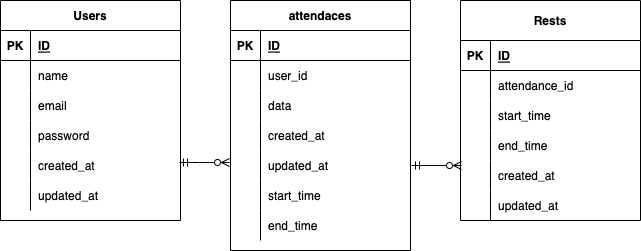

The diagram above was exported from draw.io. Its source (the exported page's mxGraphModel, read from the mxfile embedded in the PNG):
<mxGraphModel dx="516" dy="520" grid="1" gridSize="10" guides="1" tooltips="1" connect="1" arrows="1" fold="1" page="1" pageScale="1" pageWidth="827" pageHeight="1169" math="0" shadow="0">
  <root>
    <mxCell id="0" />
    <mxCell id="1" parent="0" />
    <mxCell id="2" value="Users" style="shape=table;startSize=30;container=1;collapsible=1;childLayout=tableLayout;fixedRows=1;rowLines=0;fontStyle=1;align=center;resizeLast=1;" parent="1" vertex="1">
      <mxGeometry x="10" y="100" width="180" height="220" as="geometry" />
    </mxCell>
    <mxCell id="3" value="" style="shape=partialRectangle;collapsible=0;dropTarget=0;pointerEvents=0;fillColor=none;top=0;left=0;bottom=1;right=0;points=[[0,0.5],[1,0.5]];portConstraint=eastwest;" parent="2" vertex="1">
      <mxGeometry y="30" width="180" height="30" as="geometry" />
    </mxCell>
    <mxCell id="4" value="PK" style="shape=partialRectangle;connectable=0;fillColor=none;top=0;left=0;bottom=0;right=0;fontStyle=1;overflow=hidden;" parent="3" vertex="1">
      <mxGeometry width="30" height="30" as="geometry">
        <mxRectangle width="30" height="30" as="alternateBounds" />
      </mxGeometry>
    </mxCell>
    <mxCell id="5" value="ID" style="shape=partialRectangle;connectable=0;fillColor=none;top=0;left=0;bottom=0;right=0;align=left;spacingLeft=6;fontStyle=5;overflow=hidden;" parent="3" vertex="1">
      <mxGeometry x="30" width="150" height="30" as="geometry">
        <mxRectangle width="150" height="30" as="alternateBounds" />
      </mxGeometry>
    </mxCell>
    <mxCell id="6" value="" style="shape=partialRectangle;collapsible=0;dropTarget=0;pointerEvents=0;fillColor=none;top=0;left=0;bottom=0;right=0;points=[[0,0.5],[1,0.5]];portConstraint=eastwest;" parent="2" vertex="1">
      <mxGeometry y="60" width="180" height="30" as="geometry" />
    </mxCell>
    <mxCell id="7" value="" style="shape=partialRectangle;connectable=0;fillColor=none;top=0;left=0;bottom=0;right=0;editable=1;overflow=hidden;" parent="6" vertex="1">
      <mxGeometry width="30" height="30" as="geometry">
        <mxRectangle width="30" height="30" as="alternateBounds" />
      </mxGeometry>
    </mxCell>
    <mxCell id="8" value="name" style="shape=partialRectangle;connectable=0;fillColor=none;top=0;left=0;bottom=0;right=0;align=left;spacingLeft=6;overflow=hidden;" parent="6" vertex="1">
      <mxGeometry x="30" width="150" height="30" as="geometry">
        <mxRectangle width="150" height="30" as="alternateBounds" />
      </mxGeometry>
    </mxCell>
    <mxCell id="9" value="" style="shape=partialRectangle;collapsible=0;dropTarget=0;pointerEvents=0;fillColor=none;top=0;left=0;bottom=0;right=0;points=[[0,0.5],[1,0.5]];portConstraint=eastwest;" parent="2" vertex="1">
      <mxGeometry y="90" width="180" height="30" as="geometry" />
    </mxCell>
    <mxCell id="10" value="" style="shape=partialRectangle;connectable=0;fillColor=none;top=0;left=0;bottom=0;right=0;editable=1;overflow=hidden;" parent="9" vertex="1">
      <mxGeometry width="30" height="30" as="geometry">
        <mxRectangle width="30" height="30" as="alternateBounds" />
      </mxGeometry>
    </mxCell>
    <mxCell id="11" value="email" style="shape=partialRectangle;connectable=0;fillColor=none;top=0;left=0;bottom=0;right=0;align=left;spacingLeft=6;overflow=hidden;" parent="9" vertex="1">
      <mxGeometry x="30" width="150" height="30" as="geometry">
        <mxRectangle width="150" height="30" as="alternateBounds" />
      </mxGeometry>
    </mxCell>
    <mxCell id="12" value="" style="shape=partialRectangle;collapsible=0;dropTarget=0;pointerEvents=0;fillColor=none;top=0;left=0;bottom=0;right=0;points=[[0,0.5],[1,0.5]];portConstraint=eastwest;" parent="2" vertex="1">
      <mxGeometry y="120" width="180" height="30" as="geometry" />
    </mxCell>
    <mxCell id="13" value="" style="shape=partialRectangle;connectable=0;fillColor=none;top=0;left=0;bottom=0;right=0;editable=1;overflow=hidden;" parent="12" vertex="1">
      <mxGeometry width="30" height="30" as="geometry">
        <mxRectangle width="30" height="30" as="alternateBounds" />
      </mxGeometry>
    </mxCell>
    <mxCell id="14" value="password" style="shape=partialRectangle;connectable=0;fillColor=none;top=0;left=0;bottom=0;right=0;align=left;spacingLeft=6;overflow=hidden;" parent="12" vertex="1">
      <mxGeometry x="30" width="150" height="30" as="geometry">
        <mxRectangle width="150" height="30" as="alternateBounds" />
      </mxGeometry>
    </mxCell>
    <mxCell id="16" value="" style="shape=partialRectangle;collapsible=0;dropTarget=0;pointerEvents=0;fillColor=none;top=0;left=0;bottom=0;right=0;points=[[0,0.5],[1,0.5]];portConstraint=eastwest;" parent="2" vertex="1">
      <mxGeometry y="150" width="180" height="30" as="geometry" />
    </mxCell>
    <mxCell id="17" value="" style="shape=partialRectangle;connectable=0;fillColor=none;top=0;left=0;bottom=0;right=0;editable=1;overflow=hidden;" parent="16" vertex="1">
      <mxGeometry width="30" height="30" as="geometry">
        <mxRectangle width="30" height="30" as="alternateBounds" />
      </mxGeometry>
    </mxCell>
    <mxCell id="18" value="created_at" style="shape=partialRectangle;connectable=0;fillColor=none;top=0;left=0;bottom=0;right=0;align=left;spacingLeft=6;overflow=hidden;" parent="16" vertex="1">
      <mxGeometry x="30" width="150" height="30" as="geometry">
        <mxRectangle width="150" height="30" as="alternateBounds" />
      </mxGeometry>
    </mxCell>
    <mxCell id="20" value="" style="shape=partialRectangle;collapsible=0;dropTarget=0;pointerEvents=0;fillColor=none;top=0;left=0;bottom=0;right=0;points=[[0,0.5],[1,0.5]];portConstraint=eastwest;" parent="2" vertex="1">
      <mxGeometry y="180" width="180" height="30" as="geometry" />
    </mxCell>
    <mxCell id="21" value="" style="shape=partialRectangle;connectable=0;fillColor=none;top=0;left=0;bottom=0;right=0;editable=1;overflow=hidden;" parent="20" vertex="1">
      <mxGeometry width="30" height="30" as="geometry">
        <mxRectangle width="30" height="30" as="alternateBounds" />
      </mxGeometry>
    </mxCell>
    <mxCell id="22" value="updated_at" style="shape=partialRectangle;connectable=0;fillColor=none;top=0;left=0;bottom=0;right=0;align=left;spacingLeft=6;overflow=hidden;" parent="20" vertex="1">
      <mxGeometry x="30" width="150" height="30" as="geometry">
        <mxRectangle width="150" height="30" as="alternateBounds" />
      </mxGeometry>
    </mxCell>
    <mxCell id="23" value="attendaces" style="shape=table;startSize=30;container=1;collapsible=1;childLayout=tableLayout;fixedRows=1;rowLines=0;fontStyle=1;align=center;resizeLast=1;" parent="1" vertex="1">
      <mxGeometry x="240" y="100" width="180" height="250" as="geometry" />
    </mxCell>
    <mxCell id="24" value="" style="shape=partialRectangle;collapsible=0;dropTarget=0;pointerEvents=0;fillColor=none;top=0;left=0;bottom=1;right=0;points=[[0,0.5],[1,0.5]];portConstraint=eastwest;" parent="23" vertex="1">
      <mxGeometry y="30" width="180" height="30" as="geometry" />
    </mxCell>
    <mxCell id="25" value="PK" style="shape=partialRectangle;connectable=0;fillColor=none;top=0;left=0;bottom=0;right=0;fontStyle=1;overflow=hidden;" parent="24" vertex="1">
      <mxGeometry width="30" height="30" as="geometry">
        <mxRectangle width="30" height="30" as="alternateBounds" />
      </mxGeometry>
    </mxCell>
    <mxCell id="26" value="ID" style="shape=partialRectangle;connectable=0;fillColor=none;top=0;left=0;bottom=0;right=0;align=left;spacingLeft=6;fontStyle=5;overflow=hidden;" parent="24" vertex="1">
      <mxGeometry x="30" width="150" height="30" as="geometry">
        <mxRectangle width="150" height="30" as="alternateBounds" />
      </mxGeometry>
    </mxCell>
    <mxCell id="27" value="" style="shape=partialRectangle;collapsible=0;dropTarget=0;pointerEvents=0;fillColor=none;top=0;left=0;bottom=0;right=0;points=[[0,0.5],[1,0.5]];portConstraint=eastwest;" parent="23" vertex="1">
      <mxGeometry y="60" width="180" height="30" as="geometry" />
    </mxCell>
    <mxCell id="28" value="" style="shape=partialRectangle;connectable=0;fillColor=none;top=0;left=0;bottom=0;right=0;editable=1;overflow=hidden;" parent="27" vertex="1">
      <mxGeometry width="30" height="30" as="geometry">
        <mxRectangle width="30" height="30" as="alternateBounds" />
      </mxGeometry>
    </mxCell>
    <mxCell id="29" value="user_id    " style="shape=partialRectangle;connectable=0;fillColor=none;top=0;left=0;bottom=0;right=0;align=left;spacingLeft=6;overflow=hidden;" parent="27" vertex="1">
      <mxGeometry x="30" width="150" height="30" as="geometry">
        <mxRectangle width="150" height="30" as="alternateBounds" />
      </mxGeometry>
    </mxCell>
    <mxCell id="30" value="" style="shape=partialRectangle;collapsible=0;dropTarget=0;pointerEvents=0;fillColor=none;top=0;left=0;bottom=0;right=0;points=[[0,0.5],[1,0.5]];portConstraint=eastwest;" parent="23" vertex="1">
      <mxGeometry y="90" width="180" height="30" as="geometry" />
    </mxCell>
    <mxCell id="31" value="" style="shape=partialRectangle;connectable=0;fillColor=none;top=0;left=0;bottom=0;right=0;editable=1;overflow=hidden;" parent="30" vertex="1">
      <mxGeometry width="30" height="30" as="geometry">
        <mxRectangle width="30" height="30" as="alternateBounds" />
      </mxGeometry>
    </mxCell>
    <mxCell id="32" value="data" style="shape=partialRectangle;connectable=0;fillColor=none;top=0;left=0;bottom=0;right=0;align=left;spacingLeft=6;overflow=hidden;" parent="30" vertex="1">
      <mxGeometry x="30" width="150" height="30" as="geometry">
        <mxRectangle width="150" height="30" as="alternateBounds" />
      </mxGeometry>
    </mxCell>
    <mxCell id="33" value="" style="shape=partialRectangle;collapsible=0;dropTarget=0;pointerEvents=0;fillColor=none;top=0;left=0;bottom=0;right=0;points=[[0,0.5],[1,0.5]];portConstraint=eastwest;" parent="23" vertex="1">
      <mxGeometry y="120" width="180" height="30" as="geometry" />
    </mxCell>
    <mxCell id="34" value="" style="shape=partialRectangle;connectable=0;fillColor=none;top=0;left=0;bottom=0;right=0;editable=1;overflow=hidden;" parent="33" vertex="1">
      <mxGeometry width="30" height="30" as="geometry">
        <mxRectangle width="30" height="30" as="alternateBounds" />
      </mxGeometry>
    </mxCell>
    <mxCell id="35" value="created_at" style="shape=partialRectangle;connectable=0;fillColor=none;top=0;left=0;bottom=0;right=0;align=left;spacingLeft=6;overflow=hidden;" parent="33" vertex="1">
      <mxGeometry x="30" width="150" height="30" as="geometry">
        <mxRectangle width="150" height="30" as="alternateBounds" />
      </mxGeometry>
    </mxCell>
    <mxCell id="41" value="" style="shape=partialRectangle;collapsible=0;dropTarget=0;pointerEvents=0;fillColor=none;top=0;left=0;bottom=0;right=0;points=[[0,0.5],[1,0.5]];portConstraint=eastwest;" parent="23" vertex="1">
      <mxGeometry y="150" width="180" height="30" as="geometry" />
    </mxCell>
    <mxCell id="42" value="" style="shape=partialRectangle;connectable=0;fillColor=none;top=0;left=0;bottom=0;right=0;editable=1;overflow=hidden;" parent="41" vertex="1">
      <mxGeometry width="30" height="30" as="geometry">
        <mxRectangle width="30" height="30" as="alternateBounds" />
      </mxGeometry>
    </mxCell>
    <mxCell id="43" value="updated_at" style="shape=partialRectangle;connectable=0;fillColor=none;top=0;left=0;bottom=0;right=0;align=left;spacingLeft=6;overflow=hidden;" parent="41" vertex="1">
      <mxGeometry x="30" width="150" height="30" as="geometry">
        <mxRectangle width="150" height="30" as="alternateBounds" />
      </mxGeometry>
    </mxCell>
    <mxCell id="45" value="" style="shape=partialRectangle;collapsible=0;dropTarget=0;pointerEvents=0;fillColor=none;top=0;left=0;bottom=0;right=0;points=[[0,0.5],[1,0.5]];portConstraint=eastwest;" parent="23" vertex="1">
      <mxGeometry y="180" width="180" height="30" as="geometry" />
    </mxCell>
    <mxCell id="46" value="" style="shape=partialRectangle;connectable=0;fillColor=none;top=0;left=0;bottom=0;right=0;editable=1;overflow=hidden;" parent="45" vertex="1">
      <mxGeometry width="30" height="30" as="geometry">
        <mxRectangle width="30" height="30" as="alternateBounds" />
      </mxGeometry>
    </mxCell>
    <mxCell id="47" value="start_time" style="shape=partialRectangle;connectable=0;fillColor=none;top=0;left=0;bottom=0;right=0;align=left;spacingLeft=6;overflow=hidden;" parent="45" vertex="1">
      <mxGeometry x="30" width="150" height="30" as="geometry">
        <mxRectangle width="150" height="30" as="alternateBounds" />
      </mxGeometry>
    </mxCell>
    <mxCell id="70" value="" style="shape=partialRectangle;collapsible=0;dropTarget=0;pointerEvents=0;fillColor=none;top=0;left=0;bottom=0;right=0;points=[[0,0.5],[1,0.5]];portConstraint=eastwest;" vertex="1" parent="23">
      <mxGeometry y="210" width="180" height="30" as="geometry" />
    </mxCell>
    <mxCell id="71" value="" style="shape=partialRectangle;connectable=0;fillColor=none;top=0;left=0;bottom=0;right=0;editable=1;overflow=hidden;" vertex="1" parent="70">
      <mxGeometry width="30" height="30" as="geometry">
        <mxRectangle width="30" height="30" as="alternateBounds" />
      </mxGeometry>
    </mxCell>
    <mxCell id="72" value="end_time" style="shape=partialRectangle;connectable=0;fillColor=none;top=0;left=0;bottom=0;right=0;align=left;spacingLeft=6;overflow=hidden;" vertex="1" parent="70">
      <mxGeometry x="30" width="150" height="30" as="geometry">
        <mxRectangle width="150" height="30" as="alternateBounds" />
      </mxGeometry>
    </mxCell>
    <mxCell id="48" value="" style="fontSize=12;html=1;endArrow=ERzeroToMany;startArrow=ERmandOne;" parent="1" edge="1">
      <mxGeometry width="100" height="100" relative="1" as="geometry">
        <mxPoint x="189" y="262" as="sourcePoint" />
        <mxPoint x="239" y="262" as="targetPoint" />
        <Array as="points">
          <mxPoint x="219" y="262" />
        </Array>
      </mxGeometry>
    </mxCell>
    <mxCell id="49" value="Rests" style="shape=table;startSize=40;container=1;collapsible=1;childLayout=tableLayout;fixedRows=1;rowLines=0;fontStyle=1;align=center;resizeLast=1;" parent="1" vertex="1">
      <mxGeometry x="470" y="100" width="180" height="220" as="geometry" />
    </mxCell>
    <mxCell id="50" value="" style="shape=partialRectangle;collapsible=0;dropTarget=0;pointerEvents=0;fillColor=none;top=0;left=0;bottom=1;right=0;points=[[0,0.5],[1,0.5]];portConstraint=eastwest;" parent="49" vertex="1">
      <mxGeometry y="40" width="180" height="30" as="geometry" />
    </mxCell>
    <mxCell id="51" value="PK" style="shape=partialRectangle;connectable=0;fillColor=none;top=0;left=0;bottom=0;right=0;fontStyle=1;overflow=hidden;" parent="50" vertex="1">
      <mxGeometry width="30" height="30" as="geometry">
        <mxRectangle width="30" height="30" as="alternateBounds" />
      </mxGeometry>
    </mxCell>
    <mxCell id="52" value="ID" style="shape=partialRectangle;connectable=0;fillColor=none;top=0;left=0;bottom=0;right=0;align=left;spacingLeft=6;fontStyle=5;overflow=hidden;" parent="50" vertex="1">
      <mxGeometry x="30" width="150" height="30" as="geometry">
        <mxRectangle width="150" height="30" as="alternateBounds" />
      </mxGeometry>
    </mxCell>
    <mxCell id="53" value="" style="shape=partialRectangle;collapsible=0;dropTarget=0;pointerEvents=0;fillColor=none;top=0;left=0;bottom=0;right=0;points=[[0,0.5],[1,0.5]];portConstraint=eastwest;" parent="49" vertex="1">
      <mxGeometry y="70" width="180" height="30" as="geometry" />
    </mxCell>
    <mxCell id="54" value="" style="shape=partialRectangle;connectable=0;fillColor=none;top=0;left=0;bottom=0;right=0;editable=1;overflow=hidden;" parent="53" vertex="1">
      <mxGeometry width="30" height="30" as="geometry">
        <mxRectangle width="30" height="30" as="alternateBounds" />
      </mxGeometry>
    </mxCell>
    <mxCell id="55" value="attendance_id" style="shape=partialRectangle;connectable=0;fillColor=none;top=0;left=0;bottom=0;right=0;align=left;spacingLeft=6;overflow=hidden;" parent="53" vertex="1">
      <mxGeometry x="30" width="150" height="30" as="geometry">
        <mxRectangle width="150" height="30" as="alternateBounds" />
      </mxGeometry>
    </mxCell>
    <mxCell id="56" value="" style="shape=partialRectangle;collapsible=0;dropTarget=0;pointerEvents=0;fillColor=none;top=0;left=0;bottom=0;right=0;points=[[0,0.5],[1,0.5]];portConstraint=eastwest;" parent="49" vertex="1">
      <mxGeometry y="100" width="180" height="30" as="geometry" />
    </mxCell>
    <mxCell id="57" value="" style="shape=partialRectangle;connectable=0;fillColor=none;top=0;left=0;bottom=0;right=0;editable=1;overflow=hidden;" parent="56" vertex="1">
      <mxGeometry width="30" height="30" as="geometry">
        <mxRectangle width="30" height="30" as="alternateBounds" />
      </mxGeometry>
    </mxCell>
    <mxCell id="58" value="start_time" style="shape=partialRectangle;connectable=0;fillColor=none;top=0;left=0;bottom=0;right=0;align=left;spacingLeft=6;overflow=hidden;" parent="56" vertex="1">
      <mxGeometry x="30" width="150" height="30" as="geometry">
        <mxRectangle width="150" height="30" as="alternateBounds" />
      </mxGeometry>
    </mxCell>
    <mxCell id="59" value="" style="shape=partialRectangle;collapsible=0;dropTarget=0;pointerEvents=0;fillColor=none;top=0;left=0;bottom=0;right=0;points=[[0,0.5],[1,0.5]];portConstraint=eastwest;" parent="49" vertex="1">
      <mxGeometry y="130" width="180" height="30" as="geometry" />
    </mxCell>
    <mxCell id="60" value="" style="shape=partialRectangle;connectable=0;fillColor=none;top=0;left=0;bottom=0;right=0;editable=1;overflow=hidden;" parent="59" vertex="1">
      <mxGeometry width="30" height="30" as="geometry">
        <mxRectangle width="30" height="30" as="alternateBounds" />
      </mxGeometry>
    </mxCell>
    <mxCell id="61" value="end_time" style="shape=partialRectangle;connectable=0;fillColor=none;top=0;left=0;bottom=0;right=0;align=left;spacingLeft=6;overflow=hidden;" parent="59" vertex="1">
      <mxGeometry x="30" width="150" height="30" as="geometry">
        <mxRectangle width="150" height="30" as="alternateBounds" />
      </mxGeometry>
    </mxCell>
    <mxCell id="66" value="" style="shape=partialRectangle;collapsible=0;dropTarget=0;pointerEvents=0;fillColor=none;top=0;left=0;bottom=0;right=0;points=[[0,0.5],[1,0.5]];portConstraint=eastwest;" parent="49" vertex="1">
      <mxGeometry y="160" width="180" height="30" as="geometry" />
    </mxCell>
    <mxCell id="67" value="" style="shape=partialRectangle;connectable=0;fillColor=none;top=0;left=0;bottom=0;right=0;editable=1;overflow=hidden;" parent="66" vertex="1">
      <mxGeometry width="30" height="30" as="geometry">
        <mxRectangle width="30" height="30" as="alternateBounds" />
      </mxGeometry>
    </mxCell>
    <mxCell id="68" value="created_at" style="shape=partialRectangle;connectable=0;fillColor=none;top=0;left=0;bottom=0;right=0;align=left;spacingLeft=6;overflow=hidden;" parent="66" vertex="1">
      <mxGeometry x="30" width="150" height="30" as="geometry">
        <mxRectangle width="150" height="30" as="alternateBounds" />
      </mxGeometry>
    </mxCell>
    <mxCell id="74" value="" style="shape=partialRectangle;collapsible=0;dropTarget=0;pointerEvents=0;fillColor=none;top=0;left=0;bottom=0;right=0;points=[[0,0.5],[1,0.5]];portConstraint=eastwest;" vertex="1" parent="49">
      <mxGeometry y="190" width="180" height="30" as="geometry" />
    </mxCell>
    <mxCell id="75" value="" style="shape=partialRectangle;connectable=0;fillColor=none;top=0;left=0;bottom=0;right=0;editable=1;overflow=hidden;" vertex="1" parent="74">
      <mxGeometry width="30" height="30" as="geometry">
        <mxRectangle width="30" height="30" as="alternateBounds" />
      </mxGeometry>
    </mxCell>
    <mxCell id="76" value="updated_at" style="shape=partialRectangle;connectable=0;fillColor=none;top=0;left=0;bottom=0;right=0;align=left;spacingLeft=6;overflow=hidden;" vertex="1" parent="74">
      <mxGeometry x="30" width="150" height="30" as="geometry">
        <mxRectangle width="150" height="30" as="alternateBounds" />
      </mxGeometry>
    </mxCell>
    <mxCell id="64" value="" style="fontSize=12;html=1;endArrow=ERzeroToMany;startArrow=ERmandOne;" parent="1" edge="1">
      <mxGeometry width="100" height="100" relative="1" as="geometry">
        <mxPoint x="421" y="265" as="sourcePoint" />
        <mxPoint x="471" y="265" as="targetPoint" />
      </mxGeometry>
    </mxCell>
  </root>
</mxGraphModel>